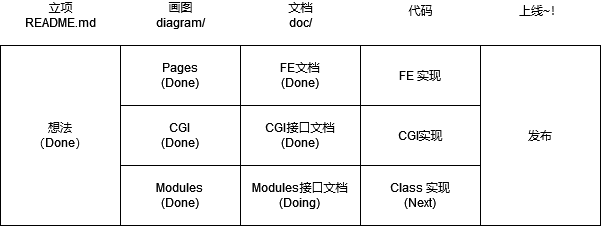

The diagram above was exported from draw.io. Its source (the exported page's mxGraphModel, read from the mxfile embedded in the PNG):
<mxGraphModel dx="6204" dy="629" grid="1" gridSize="10" guides="1" tooltips="1" connect="1" arrows="1" fold="1" page="1" pageScale="1" pageWidth="827" pageHeight="1169" math="0" shadow="0">
  <root>
    <mxCell id="0" />
    <mxCell id="1" parent="0" />
    <mxCell id="QDJBp7dJuikCb2ESwhUT-1" value="Pages&lt;br&gt;(Done)" style="rounded=0;whiteSpace=wrap;html=1;" parent="1" vertex="1">
      <mxGeometry x="-4600" y="70" width="120" height="60" as="geometry" />
    </mxCell>
    <mxCell id="QDJBp7dJuikCb2ESwhUT-2" value="CGI&lt;br&gt;(Done)" style="rounded=0;whiteSpace=wrap;html=1;" parent="1" vertex="1">
      <mxGeometry x="-4600" y="130" width="120" height="60" as="geometry" />
    </mxCell>
    <mxCell id="QDJBp7dJuikCb2ESwhUT-3" value="Modules&lt;br&gt;(Done)" style="rounded=0;whiteSpace=wrap;html=1;" parent="1" vertex="1">
      <mxGeometry x="-4600" y="190" width="120" height="60" as="geometry" />
    </mxCell>
    <mxCell id="QDJBp7dJuikCb2ESwhUT-4" value="CGI接口文档&lt;br&gt;(Done)" style="rounded=0;whiteSpace=wrap;html=1;shadow=0;strokeWidth=1;" parent="1" vertex="1">
      <mxGeometry x="-4480" y="130" width="120" height="60" as="geometry" />
    </mxCell>
    <mxCell id="QDJBp7dJuikCb2ESwhUT-5" value="Modules接口文档&lt;br&gt;(Doing)" style="rounded=0;whiteSpace=wrap;html=1;" parent="1" vertex="1">
      <mxGeometry x="-4480" y="190" width="120" height="60" as="geometry" />
    </mxCell>
    <mxCell id="QDJBp7dJuikCb2ESwhUT-6" value="CGI实现" style="rounded=0;whiteSpace=wrap;html=1;" parent="1" vertex="1">
      <mxGeometry x="-4360" y="130" width="120" height="60" as="geometry" />
    </mxCell>
    <mxCell id="QDJBp7dJuikCb2ESwhUT-7" value="Class 实现&lt;br&gt;(Next)" style="rounded=0;whiteSpace=wrap;html=1;" parent="1" vertex="1">
      <mxGeometry x="-4360" y="190" width="120" height="60" as="geometry" />
    </mxCell>
    <mxCell id="QDJBp7dJuikCb2ESwhUT-8" value="FE文档&lt;br&gt;(Done)" style="rounded=0;whiteSpace=wrap;html=1;" parent="1" vertex="1">
      <mxGeometry x="-4480" y="70" width="120" height="60" as="geometry" />
    </mxCell>
    <mxCell id="QDJBp7dJuikCb2ESwhUT-9" value="FE 实现" style="rounded=0;whiteSpace=wrap;html=1;" parent="1" vertex="1">
      <mxGeometry x="-4360" y="70" width="120" height="60" as="geometry" />
    </mxCell>
    <mxCell id="QDJBp7dJuikCb2ESwhUT-10" value="画图&lt;br&gt;diagram/" style="text;html=1;align=center;verticalAlign=middle;resizable=0;points=[];autosize=1;strokeColor=none;fillColor=none;" parent="1" vertex="1">
      <mxGeometry x="-4570" y="25" width="60" height="30" as="geometry" />
    </mxCell>
    <mxCell id="QDJBp7dJuikCb2ESwhUT-11" value="文档&lt;br&gt;doc/" style="text;html=1;align=center;verticalAlign=middle;resizable=0;points=[];autosize=1;strokeColor=none;fillColor=none;" parent="1" vertex="1">
      <mxGeometry x="-4440" y="25" width="40" height="30" as="geometry" />
    </mxCell>
    <mxCell id="QDJBp7dJuikCb2ESwhUT-12" value="代码" style="text;html=1;align=center;verticalAlign=middle;resizable=0;points=[];autosize=1;strokeColor=none;fillColor=none;" parent="1" vertex="1">
      <mxGeometry x="-4320" y="25" width="40" height="20" as="geometry" />
    </mxCell>
    <mxCell id="QDJBp7dJuikCb2ESwhUT-13" value="发布" style="rounded=0;whiteSpace=wrap;html=1;" parent="1" vertex="1">
      <mxGeometry x="-4240" y="70" width="120" height="180" as="geometry" />
    </mxCell>
    <mxCell id="2" value="想法&lt;br&gt;（Done）" style="rounded=0;whiteSpace=wrap;html=1;" parent="1" vertex="1">
      <mxGeometry x="-4720" y="70" width="120" height="180" as="geometry" />
    </mxCell>
    <mxCell id="3" value="立项&lt;br&gt;README.md" style="text;html=1;align=center;verticalAlign=middle;resizable=0;points=[];autosize=1;strokeColor=none;" parent="1" vertex="1">
      <mxGeometry x="-4705" y="25" width="90" height="30" as="geometry" />
    </mxCell>
    <mxCell id="4" value="上线~！" style="text;html=1;align=center;verticalAlign=middle;resizable=0;points=[];autosize=1;strokeColor=none;" parent="1" vertex="1">
      <mxGeometry x="-4210" y="25" width="60" height="20" as="geometry" />
    </mxCell>
  </root>
</mxGraphModel>